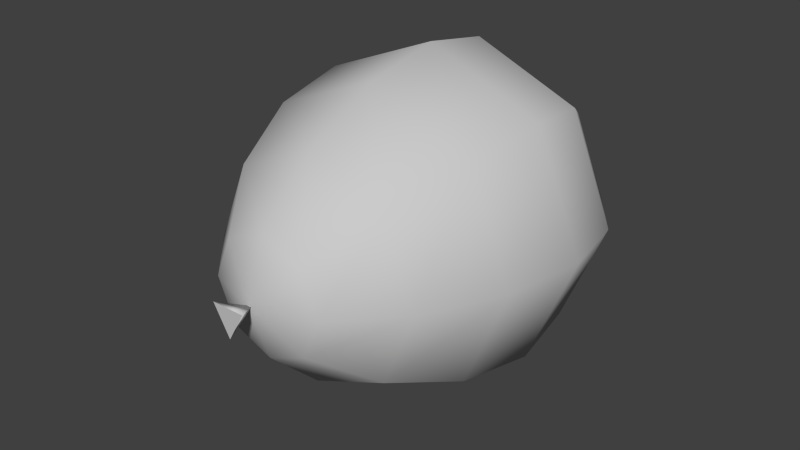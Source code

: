 # Source: balloon2.blend  (saved by Blender 2.62.0; exported with 4.5.12 LTS)
import bpy
from mathutils import Matrix  # noqa: F401  (used for matrix-valued properties, if any)

bpy.ops.wm.read_factory_settings(use_empty=True)
scene = bpy.context.scene
scene.name = 'Scene'

# ---- collections
col_collection_1 = bpy.data.collections.new('Collection 1'); scene.collection.children.link(col_collection_1)

# ---- materials (node trees are filled in below, after node groups)
mat_default = bpy.data.materials.new('default')
mat_default.alpha_threshold = 0.0
mat_default.use_transparent_shadow = False
mat_default.diffuse_color = (0.588, 0.588, 0.588, 1.0)
mat_default.specular_color = (0.0, 0.0, 0.0)
mat_default.roughness = 0.5

# ---- material node trees

# ---- world
world_world = bpy.data.worlds.new('World'); scene.world = world_world
world_world.color = (0.05088, 0.05088, 0.05088)
world_world.use_sun_shadow = False
world_world.sun_shadow_jitter_overblur = 0.0
world_world.cycles.sampling_method = 'MANUAL'
world_world.cycles.sample_map_resolution = 256

# ---- meshes
me_balloon_2mesh = bpy.data.meshes.new('Balloon#2Mesh')
me_balloon_2mesh.from_pydata([(-5e-05, -5.3e-05, 33.1), (-5e-05, 4.574, 32.27), (-3.234, 3.234, 32.27), (-4.574, -5.3e-05, 32.27), (-3.234, -3.234, 32.27), (-5e-05, -4.574, 32.27), (3.234, -3.234, 32.27), (4.574, -5.3e-05, 32.27), (3.234, 3.234, 32.27), (-5e-05, 8.819, 29.74), (-6.236, 6.236, 29.74), (-8.819, -5.3e-05, 29.74), (-6.236, -6.236, 29.74), (-5e-05, -8.819, 29.74), (6.236, -6.236, 29.74), (8.819, -5.3e-05, 29.74), (6.236, 6.236, 29.74), (-5e-05, 11.88, 25.53), (-8.397, 8.397, 25.53), (-11.88, -5.3e-05, 25.53), (-8.397, -8.397, 25.53), (-5e-05, -11.88, 25.53), (8.397, -8.397, 25.53), (11.88, -5.3e-05, 25.53), (8.397, 8.397, 25.53), (-5e-05, 12.89, 19.9), (-9.112, 9.112, 19.9), (-12.89, -5.3e-05, 19.9), (-9.112, -9.112, 19.9), (-5e-05, -12.89, 19.9), (9.112, -9.112, 19.9), (12.89, -5.3e-05, 19.9), (9.112, 9.112, 19.9), (-5e-05, 11.68, 13.53), (-8.261, 8.261, 13.53), (-11.68, -5.3e-05, 13.53), (-8.261, -8.261, 13.53), (-5e-05, -11.68, 13.53), (8.261, -8.261, 13.53), (11.68, -5.3e-05, 13.53), (8.261, 8.261, 13.53), (-5e-05, 8.675, 7.542), (-6.134, 6.134, 7.542), (-8.675, -5.3e-05, 7.542), (-6.134, -6.134, 7.542), (-5e-05, -8.675, 7.542), (6.134, -6.134, 7.542), (8.675, -5.3e-05, 7.542), (6.134, 6.134, 7.542), (-5e-05, 4.547, 3.233), (-3.215, 3.215, 3.233), (-4.547, -5.3e-05, 3.233), (-3.215, -3.215, 3.233), (-5e-05, -4.547, 3.233), (3.215, -3.215, 3.233), (4.547, -5.3e-05, 3.233), (3.215, 3.215, 3.233), (-5e-05, -5.3e-05, 1.661), (1.303, -0.7523, 0.0), (5e-05, 1.504, 0.0), (-5e-05, -5.3e-05, 1.997), (-1.303, -0.7523, 0.0)], [], [(0, 1, 2), (0, 2, 3), (0, 3, 4), (0, 4, 5), (0, 5, 6), (0, 6, 7), (0, 7, 8), (0, 8, 1), (10, 2, 1), (1, 9, 10), (11, 3, 2), (2, 10, 11), (12, 4, 3), (3, 11, 12), (13, 5, 4), (4, 12, 13), (14, 6, 5), (5, 13, 14), (15, 7, 6), (6, 14, 15), (16, 8, 7), (7, 15, 16), (9, 1, 8), (8, 16, 9), (18, 10, 9), (9, 17, 18), (19, 11, 10), (10, 18, 19), (20, 12, 11), (11, 19, 20), (21, 13, 12), (12, 20, 21), (22, 14, 13), (13, 21, 22), (23, 15, 14), (14, 22, 23), (24, 16, 15), (15, 23, 24), (17, 9, 16), (16, 24, 17), (26, 18, 17), (17, 25, 26), (27, 19, 18), (18, 26, 27), (28, 20, 19), (19, 27, 28), (29, 21, 20), (20, 28, 29), (30, 22, 21), (21, 29, 30), (31, 23, 22), (22, 30, 31), (32, 24, 23), (23, 31, 32), (25, 17, 24), (24, 32, 25), (34, 26, 25), (25, 33, 34), (35, 27, 26), (26, 34, 35), (36, 28, 27), (27, 35, 36), (37, 29, 28), (28, 36, 37), (38, 30, 29), (29, 37, 38), (39, 31, 30), (30, 38, 39), (40, 32, 31), (31, 39, 40), (33, 25, 32), (32, 40, 33), (42, 34, 33), (33, 41, 42), (43, 35, 34), (34, 42, 43), (44, 36, 35), (35, 43, 44), (45, 37, 36), (36, 44, 45), (46, 38, 37), (37, 45, 46), (47, 39, 38), (38, 46, 47), (48, 40, 39), (39, 47, 48), (41, 33, 40), (40, 48, 41), (50, 42, 41), (41, 49, 50), (51, 43, 42), (42, 50, 51), (52, 44, 43), (43, 51, 52), (53, 45, 44), (44, 52, 53), (54, 46, 45), (45, 53, 54), (55, 47, 46), (46, 54, 55), (56, 48, 47), (47, 55, 56), (49, 41, 48), (48, 56, 49), (57, 50, 49), (57, 51, 50), (57, 52, 51), (57, 53, 52), (57, 54, 53), (57, 55, 54), (57, 56, 55), (57, 49, 56), (58, 59, 60), (59, 61, 60), (61, 58, 60), (61, 59, 58)])
me_balloon_2mesh.polygons.foreach_set('use_smooth', [1, 1, 1, 1, 1, 1, 1, 1, 1, 1, 1, 1, 1, 1, 1, 1, 1, 1, 1, 1, 1, 1, 1, 1, 1, 1, 1, 1, 1, 1, 1, 1, 1, 1, 1, 1, 1, 1, 1, 1, 1, 1, 1, 1, 1, 1, 1, 1, 1, 1, 1, 1, 1, 1, 1, 1, 1, 1, 1, 1, 1, 1, 1, 1, 1, 1, 1, 1, 1, 1, 1, 1, 1, 1, 1, 1, 1, 1, 1, 1, 1, 1, 1, 1, 1, 1, 1, 1, 1, 1, 1, 1, 1, 1, 1, 1, 1, 1, 1, 1, 1, 1, 1, 1, 1, 1, 1, 1, 1, 1, 1, 1, 1, 1, 1, 0])
_uv = me_balloon_2mesh.uv_layers.new(name='Balloon#2-UV0')
_uv.uv.foreach_set('vector', [0.5013, 0.9864, 0.3572, 0.9668, 0.4104, 0.8945, 0.5013, 0.9864, 0.4104, 0.8945, 0.5013, 0.8691, 0.5013, 0.9864, 0.5013, 0.8691, 0.5922, 0.8945, 0.5013, 0.9864, 0.5922, 0.8945, 0.6453, 0.9668, 0.5013, 0.9864, 0.3572, 0.9668, 0.4104, 0.8945, 0.5013, 0.9864, 0.4104, 0.8945, 0.5013, 0.8691, 0.5013, 0.9864, 0.5013, 0.8691, 0.5922, 0.8945, 0.5013, 0.9864, 0.5922, 0.8945, 0.6453, 0.9668, 0.3341, 0.7849, 0.4104, 0.8945, 0.3572, 0.9668, 0.3572, 0.9668, 0.2055, 0.8978, 0.3341, 0.7849, 0.5013, 0.7504, 0.5013, 0.8691, 0.4104, 0.8945, 0.4104, 0.8945, 0.3341, 0.7849, 0.5013, 0.7504, 0.6685, 0.7849, 0.5922, 0.8945, 0.5013, 0.8691, 0.5013, 0.8691, 0.5013, 0.7504, 0.6685, 0.7849, 0.7971, 0.8978, 0.6453, 0.9668, 0.5922, 0.8945, 0.5922, 0.8945, 0.6685, 0.7849, 0.7971, 0.8978, 0.3341, 0.7849, 0.4104, 0.8945, 0.3572, 0.9668, 0.3572, 0.9668, 0.2055, 0.8978, 0.3341, 0.7849, 0.5013, 0.7504, 0.5013, 0.8691, 0.4104, 0.8945, 0.4104, 0.8945, 0.3341, 0.7849, 0.5013, 0.7504, 0.6685, 0.7849, 0.5922, 0.8945, 0.5013, 0.8691, 0.5013, 0.8691, 0.5013, 0.7504, 0.6685, 0.7849, 0.7971, 0.8978, 0.6453, 0.9668, 0.5922, 0.8945, 0.5922, 0.8945, 0.6685, 0.7849, 0.7971, 0.8978, 0.2815, 0.6645, 0.3341, 0.7849, 0.2055, 0.8978, 0.2055, 0.8978, 0.0718, 0.7545, 0.2815, 0.6645, 0.5013, 0.6403, 0.5013, 0.7504, 0.3341, 0.7849, 0.3341, 0.7849, 0.2815, 0.6645, 0.5013, 0.6403, 0.7211, 0.6645, 0.6685, 0.7849, 0.5013, 0.7504, 0.5013, 0.7504, 0.5013, 0.6403, 0.7211, 0.6645, 0.9307, 0.7545, 0.7971, 0.8978, 0.6685, 0.7849, 0.6685, 0.7849, 0.7211, 0.6645, 0.9307, 0.7545, 0.2815, 0.6645, 0.3341, 0.7849, 0.2055, 0.8978, 0.2055, 0.8978, 0.0718, 0.7545, 0.2815, 0.6645, 0.5013, 0.6403, 0.5013, 0.7504, 0.3341, 0.7849, 0.3341, 0.7849, 0.2815, 0.6645, 0.5013, 0.6403, 0.7211, 0.6645, 0.6685, 0.7849, 0.5013, 0.7504, 0.5013, 0.7504, 0.5013, 0.6403, 0.7211, 0.6645, 0.9307, 0.7545, 0.7971, 0.8978, 0.6685, 0.7849, 0.6685, 0.7849, 0.7211, 0.6645, 0.9307, 0.7545, 0.2623, 0.5399, 0.2815, 0.6645, 0.0718, 0.7545, 0.0718, 0.7545, 0.0149, 0.5467, 0.2623, 0.5399, 0.5013, 0.5373, 0.5013, 0.6403, 0.2815, 0.6645, 0.2815, 0.6645, 0.2623, 0.5399, 0.5013, 0.5373, 0.7403, 0.5399, 0.7211, 0.6645, 0.5013, 0.6403, 0.5013, 0.6403, 0.5013, 0.5373, 0.7403, 0.5399, 0.9876, 0.5467, 0.9307, 0.7545, 0.7211, 0.6645, 0.7211, 0.6645, 0.7403, 0.5399, 0.9876, 0.5467, 0.2623, 0.5399, 0.2815, 0.6645, 0.0718, 0.7545, 0.0718, 0.7545, 0.0149, 0.5467, 0.2623, 0.5399, 0.5013, 0.5373, 0.5013, 0.6403, 0.2815, 0.6645, 0.2815, 0.6645, 0.2623, 0.5399, 0.5013, 0.5373, 0.7403, 0.5399, 0.7211, 0.6645, 0.5013, 0.6403, 0.5013, 0.6403, 0.5013, 0.5373, 0.7403, 0.5399, 0.9876, 0.5467, 0.9307, 0.7545, 0.7211, 0.6645, 0.7211, 0.6645, 0.7403, 0.5399, 0.9876, 0.5467, 0.2807, 0.3965, 0.2623, 0.5399, 0.0149, 0.5467, 0.0149, 0.5467, 0.0684, 0.3211, 0.2807, 0.3965, 0.5013, 0.4164, 0.5013, 0.5373, 0.2623, 0.5399, 0.2623, 0.5399, 0.2807, 0.3965, 0.5013, 0.4164, 0.7218, 0.3965, 0.7403, 0.5399, 0.5013, 0.5373, 0.5013, 0.5373, 0.5013, 0.4164, 0.7218, 0.3965, 0.9342, 0.3211, 0.9876, 0.5467, 0.7403, 0.5399, 0.7403, 0.5399, 0.7218, 0.3965, 0.9342, 0.3211, 0.2807, 0.3965, 0.2623, 0.5399, 0.0149, 0.5467, 0.0149, 0.5467, 0.0684, 0.3211, 0.2807, 0.3965, 0.5013, 0.4164, 0.5013, 0.5373, 0.2623, 0.5399, 0.2623, 0.5399, 0.2807, 0.3965, 0.5013, 0.4164, 0.7218, 0.3965, 0.7403, 0.5399, 0.5013, 0.5373, 0.5013, 0.5373, 0.5013, 0.4164, 0.7218, 0.3965, 0.9342, 0.3211, 0.9876, 0.5467, 0.7403, 0.5399, 0.7403, 0.5399, 0.7218, 0.3965, 0.9342, 0.3211, 0.3386, 0.2417, 0.2807, 0.3965, 0.0684, 0.3211, 0.0684, 0.3211, 0.2072, 0.1428, 0.3386, 0.2417, 0.5013, 0.2721, 0.5013, 0.4164, 0.2807, 0.3965, 0.2807, 0.3965, 0.3386, 0.2417, 0.5013, 0.2721, 0.664, 0.2417, 0.7218, 0.3965, 0.5013, 0.4164, 0.5013, 0.4164, 0.5013, 0.2721, 0.664, 0.2417, 0.7954, 0.1428, 0.9342, 0.3211, 0.7218, 0.3965, 0.7218, 0.3965, 0.664, 0.2417, 0.7954, 0.1428, 0.3386, 0.2417, 0.2807, 0.3965, 0.0684, 0.3211, 0.0684, 0.3211, 0.2072, 0.1428, 0.3386, 0.2417, 0.5013, 0.2721, 0.5013, 0.4164, 0.2807, 0.3965, 0.2807, 0.3965, 0.3386, 0.2417, 0.5013, 0.2721, 0.664, 0.2417, 0.7218, 0.3965, 0.5013, 0.4164, 0.5013, 0.4164, 0.5013, 0.2721, 0.664, 0.2417, 0.7954, 0.1428, 0.9342, 0.3211, 0.7218, 0.3965, 0.7218, 0.3965, 0.664, 0.2417, 0.7954, 0.1428, 0.4177, 0.1107, 0.3386, 0.2417, 0.2072, 0.1428, 0.2072, 0.1428, 0.3643, 0.0468, 0.4177, 0.1107, 0.5013, 0.1325, 0.5013, 0.2721, 0.3386, 0.2417, 0.3386, 0.2417, 0.4177, 0.1107, 0.5013, 0.1325, 0.5849, 0.1107, 0.664, 0.2417, 0.5013, 0.2721, 0.5013, 0.2721, 0.5013, 0.1325, 0.5849, 0.1107, 0.6383, 0.0468, 0.7954, 0.1428, 0.664, 0.2417, 0.664, 0.2417, 0.5849, 0.1107, 0.6383, 0.0468, 0.4177, 0.1107, 0.3386, 0.2417, 0.2072, 0.1428, 0.2072, 0.1428, 0.3643, 0.0468, 0.4177, 0.1107, 0.5013, 0.1325, 0.5013, 0.2721, 0.3386, 0.2417, 0.3386, 0.2417, 0.4177, 0.1107, 0.5013, 0.1325, 0.5849, 0.1107, 0.664, 0.2417, 0.5013, 0.2721, 0.5013, 0.2721, 0.5013, 0.1325, 0.5849, 0.1107, 0.6383, 0.0468, 0.7954, 0.1428, 0.664, 0.2417, 0.664, 0.2417, 0.5849, 0.1107, 0.6383, 0.0468, 0.5013, 0.0182, 0.4177, 0.1107, 0.3643, 0.0468, 0.5013, 0.0182, 0.5013, 0.1325, 0.4177, 0.1107, 0.5013, 0.0182, 0.5849, 0.1107, 0.5013, 0.1325, 0.5013, 0.0182, 0.6383, 0.0468, 0.5849, 0.1107, 0.5013, 0.0182, 0.4177, 0.1107, 0.3643, 0.0468, 0.5013, 0.0182, 0.5013, 0.1325, 0.4177, 0.1107, 0.5013, 0.0182, 0.5849, 0.1107, 0.5013, 0.1325, 0.5013, 0.0182, 0.6383, 0.0468, 0.5849, 0.1107, 0.0901, 0.9328, 0.12, 0.8835, 0.1455, 0.9327, 0.12, 0.8835, 0.0623, 0.8822, 0.0922, 0.8356, 0.0623, 0.8822, 0.0901, 0.9328, 0.0347, 0.9303, 0.0623, 0.8822, 0.12, 0.8835, 0.0901, 0.9328])
me_balloon_2mesh.materials.append(mat_default)
me_balloon_2mesh.use_remesh_preserve_volume = False
me_balloon_2mesh.use_remesh_preserve_attributes = False
me_balloon_2mesh.use_mirror_vertex_groups = False
me_balloon_2mesh.update()

# ---- objects
ob_balloon_2 = bpy.data.objects.new('Balloon#2', me_balloon_2mesh)

# ---- transforms, parenting, visibility, modifiers, constraints
ob_balloon_2.location = (0.0, 0.0, 0.0)
ob_balloon_2.rotation_euler = (-1.571, 0.0, 0.0)
ob_balloon_2.lineart.crease_threshold = 0.0

# ---- collection membership
col_collection_1.objects.link(ob_balloon_2)

# ---- scene / render settings (as saved in the file)
scene.frame_start = 1; scene.frame_end = 250; scene.frame_set(1)
scene.render.engine = 'BLENDER_EEVEE_NEXT'
scene.render.image_settings.color_mode = 'RGB'
scene.render.image_settings.compression = 90
scene.render.resolution_percentage = 50
scene.render.dither_intensity = 0.0
scene.render.bake_margin = 2
scene.render.bake_bias = 0.0
scene.cycles.use_denoising = False
scene.cycles.samples = 10
scene.cycles.sampling_pattern = 'TABULATED_SOBOL'
scene.cycles.light_sampling_threshold = 0.0
scene.cycles.use_adaptive_sampling = False
scene.cycles.use_light_tree = False
scene.cycles.blur_glossy = 0.0
scene.cycles.volume_bounces = 1
scene.cycles.pixel_filter_type = 'GAUSSIAN'
scene.cycles.sample_clamp_indirect = 0.0
scene.view_settings.view_transform = 'Standard'
scene.unit_settings.scale_length = 0.0254
bpy.context.view_layer.update()

# ---- added for rendering (the .blend has no active camera and no usable light): camera, sun
cam_auto = bpy.data.cameras.new('AutoCamera')
cam_auto.lens = 50.0
cam_auto.sensor_width = 36.0
cam_auto.clip_end = 1000.0
ob_auto_camera = bpy.data.objects.new('AutoCamera', cam_auto)
scene.collection.objects.link(ob_auto_camera)
ob_auto_camera.location = (45.5561, -38.1148, 36.4449)
ob_auto_camera.rotation_euler = (1.09748, -7.21219e-08, 0.694738)
scene.camera = ob_auto_camera
light_auto_sun = bpy.data.lights.new('AutoSun', 'SUN')
light_auto_sun.energy = 3.0
light_auto_sun.angle = 0.0523599
ob_auto_sun = bpy.data.objects.new('AutoSun', light_auto_sun)
scene.collection.objects.link(ob_auto_sun)
ob_auto_sun.rotation_euler = (0.872665, 0.174533, 0.523599)
bpy.context.view_layer.update()
